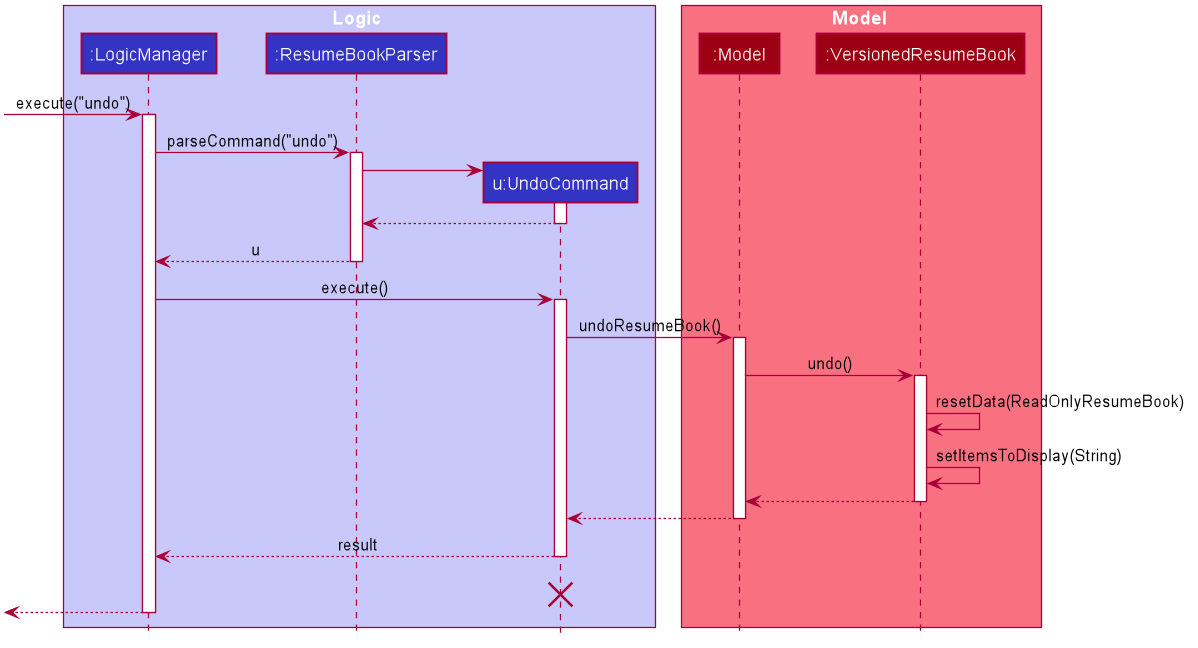

The diagram above was rendered by PlantUML. Its source (embedded in the PNG):
@startuml









skinparam BackgroundColor #DDDDDDD

skinparam Shadowing false

skinparam Class {
    FontColor #FFFFFF
    BorderThickness 1
    BorderColor #FFFFFF
    StereotypeFontColor #FFFFFF
    FontName Arial
}

skinparam Actor {
    BorderColor #000000
    Color #000000
    FontName Arial
}

skinparam Sequence {
    MessageAlign center
    BoxFontSize 15
    BoxPadding 0
    BoxFontColor #FFFFFF
    FontName Arial
}

skinparam Participant {
    FontColor #FFFFFFF
    Padding 20
}

skinparam MinClassWidth 50
skinparam ParticipantPadding 10
skinparam Shadowing false
skinparam DefaultTextAlignment center
skinparam packageStyle Rectangle

hide footbox
hide members
hide circle

box Logic #C8C8FA
participant ":LogicManager" as LogicManager #3333C4
participant ":ResumeBookParser" as ResumeBookParser #3333C4
participant "u:UndoCommand" as UndoCommand #3333C4
end box

box Model #F97181
participant ":Model" as Model #9D0012
participant ":VersionedResumeBook" as VersionedResumeBook #9D0012
end box
[-> LogicManager : execute("undo")
activate LogicManager

LogicManager -> ResumeBookParser : parseCommand("undo")
activate ResumeBookParser

create UndoCommand
ResumeBookParser -> UndoCommand
activate UndoCommand

UndoCommand --> ResumeBookParser
deactivate UndoCommand

ResumeBookParser --> LogicManager : u
deactivate ResumeBookParser

LogicManager -> UndoCommand : execute()
activate UndoCommand

UndoCommand -> Model : undoResumeBook()
activate Model

Model -> VersionedResumeBook : undo()
activate VersionedResumeBook

VersionedResumeBook -> VersionedResumeBook :resetData(ReadOnlyResumeBook)
VersionedResumeBook -> VersionedResumeBook :setItemsToDisplay(String)
VersionedResumeBook --> Model :
deactivate VersionedResumeBook

Model --> UndoCommand
deactivate Model

UndoCommand --> LogicManager : result
deactivate UndoCommand
UndoCommand -[hidden]-> LogicManager : result
destroy UndoCommand

[<--LogicManager
deactivate LogicManager
@enduml